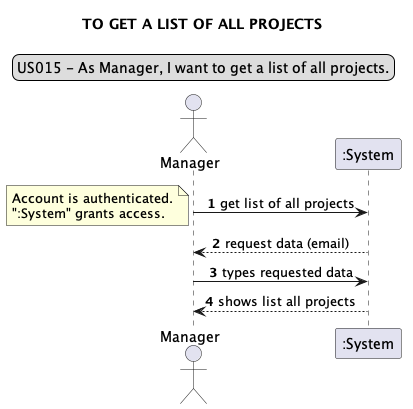

The diagram above was rendered by PlantUML. Its source (embedded in the PNG):
@startuml
legend top
US015 - As Manager, I want to get a list of all projects.
end legend
skinparam sequenceMessageAlign center
title TO GET A LIST OF ALL PROJECTS
actor "Manager"
autonumber
"Manager" -> ":System": get list of all projects
note left
Account is authenticated.
":System" grants access.
end note
"Manager" <-- ":System": request data (email)
"Manager" -> ":System": types requested data
"Manager" <-- ":System": shows list all projects
@enduml